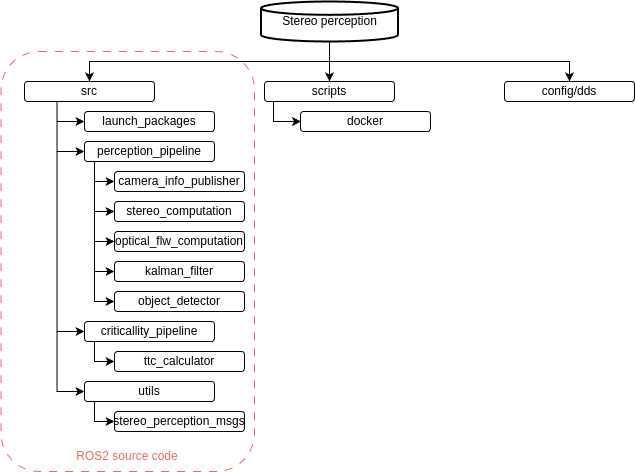

The diagram above was exported from draw.io. Its source (the exported page's mxGraphModel, read from the mxfile embedded in the PNG):
<mxGraphModel dx="983" dy="546" grid="1" gridSize="10" guides="1" tooltips="1" connect="1" arrows="1" fold="1" page="1" pageScale="1" pageWidth="827" pageHeight="1169" math="0" shadow="0">
  <root>
    <mxCell id="0" />
    <mxCell id="1" parent="0" />
    <mxCell id="lxnLhAGCRiwmvjavPN9j-57" value="" style="rounded=1;whiteSpace=wrap;html=1;fillColor=none;strokeColor=#EA6B66;dashed=1;dashPattern=8 8;" vertex="1" parent="1">
      <mxGeometry x="86.5" y="110" width="253.5" height="420" as="geometry" />
    </mxCell>
    <mxCell id="lxnLhAGCRiwmvjavPN9j-31" style="edgeStyle=orthogonalEdgeStyle;rounded=0;orthogonalLoop=1;jettySize=auto;html=1;exitX=0.25;exitY=1;exitDx=0;exitDy=0;entryX=0;entryY=0.5;entryDx=0;entryDy=0;" edge="1" parent="1" source="lxnLhAGCRiwmvjavPN9j-7" target="lxnLhAGCRiwmvjavPN9j-15">
      <mxGeometry relative="1" as="geometry" />
    </mxCell>
    <mxCell id="lxnLhAGCRiwmvjavPN9j-32" style="edgeStyle=orthogonalEdgeStyle;rounded=0;orthogonalLoop=1;jettySize=auto;html=1;exitX=0.25;exitY=1;exitDx=0;exitDy=0;entryX=0;entryY=0.5;entryDx=0;entryDy=0;" edge="1" parent="1" source="lxnLhAGCRiwmvjavPN9j-7" target="lxnLhAGCRiwmvjavPN9j-16">
      <mxGeometry relative="1" as="geometry" />
    </mxCell>
    <mxCell id="lxnLhAGCRiwmvjavPN9j-33" style="edgeStyle=orthogonalEdgeStyle;rounded=0;orthogonalLoop=1;jettySize=auto;html=1;exitX=0.25;exitY=1;exitDx=0;exitDy=0;entryX=0;entryY=0.5;entryDx=0;entryDy=0;" edge="1" parent="1" source="lxnLhAGCRiwmvjavPN9j-7" target="lxnLhAGCRiwmvjavPN9j-17">
      <mxGeometry relative="1" as="geometry" />
    </mxCell>
    <mxCell id="lxnLhAGCRiwmvjavPN9j-36" style="edgeStyle=orthogonalEdgeStyle;rounded=0;orthogonalLoop=1;jettySize=auto;html=1;exitX=0.25;exitY=1;exitDx=0;exitDy=0;" edge="1" parent="1">
      <mxGeometry relative="1" as="geometry">
        <mxPoint x="170" y="180" as="targetPoint" />
        <mxPoint x="142.5" y="160" as="sourcePoint" />
        <Array as="points">
          <mxPoint x="143" y="180" />
          <mxPoint x="160" y="180" />
        </Array>
      </mxGeometry>
    </mxCell>
    <mxCell id="lxnLhAGCRiwmvjavPN9j-7" value="src" style="rounded=1;whiteSpace=wrap;html=1;" vertex="1" parent="1">
      <mxGeometry x="110" y="140" width="130" height="20" as="geometry" />
    </mxCell>
    <mxCell id="lxnLhAGCRiwmvjavPN9j-54" style="edgeStyle=orthogonalEdgeStyle;rounded=0;orthogonalLoop=1;jettySize=auto;html=1;entryX=0.5;entryY=0;entryDx=0;entryDy=0;" edge="1" parent="1" source="lxnLhAGCRiwmvjavPN9j-2" target="lxnLhAGCRiwmvjavPN9j-7">
      <mxGeometry relative="1" as="geometry">
        <Array as="points">
          <mxPoint x="415" y="120" />
          <mxPoint x="175" y="120" />
        </Array>
      </mxGeometry>
    </mxCell>
    <mxCell id="lxnLhAGCRiwmvjavPN9j-55" style="edgeStyle=orthogonalEdgeStyle;rounded=0;orthogonalLoop=1;jettySize=auto;html=1;exitX=0.5;exitY=1;exitDx=0;exitDy=0;exitPerimeter=0;entryX=0.5;entryY=0;entryDx=0;entryDy=0;" edge="1" parent="1" source="lxnLhAGCRiwmvjavPN9j-2" target="lxnLhAGCRiwmvjavPN9j-8">
      <mxGeometry relative="1" as="geometry" />
    </mxCell>
    <mxCell id="lxnLhAGCRiwmvjavPN9j-56" style="edgeStyle=orthogonalEdgeStyle;rounded=0;orthogonalLoop=1;jettySize=auto;html=1;exitX=0.5;exitY=1;exitDx=0;exitDy=0;exitPerimeter=0;entryX=0.5;entryY=0;entryDx=0;entryDy=0;" edge="1" parent="1" source="lxnLhAGCRiwmvjavPN9j-2" target="lxnLhAGCRiwmvjavPN9j-9">
      <mxGeometry relative="1" as="geometry" />
    </mxCell>
    <mxCell id="lxnLhAGCRiwmvjavPN9j-2" value="Stereo perception" style="strokeWidth=2;html=1;shape=mxgraph.flowchart.database;whiteSpace=wrap;" vertex="1" parent="1">
      <mxGeometry x="346.5" y="60" width="137" height="40" as="geometry" />
    </mxCell>
    <mxCell id="lxnLhAGCRiwmvjavPN9j-8" value="scripts" style="rounded=1;whiteSpace=wrap;html=1;" vertex="1" parent="1">
      <mxGeometry x="350" y="140" width="130" height="20" as="geometry" />
    </mxCell>
    <mxCell id="lxnLhAGCRiwmvjavPN9j-9" value="config/dds" style="rounded=1;whiteSpace=wrap;html=1;" vertex="1" parent="1">
      <mxGeometry x="590" y="140" width="130" height="20" as="geometry" />
    </mxCell>
    <mxCell id="lxnLhAGCRiwmvjavPN9j-14" value="launch_packages" style="rounded=1;whiteSpace=wrap;html=1;" vertex="1" parent="1">
      <mxGeometry x="170" y="170" width="130" height="20" as="geometry" />
    </mxCell>
    <mxCell id="lxnLhAGCRiwmvjavPN9j-38" style="edgeStyle=orthogonalEdgeStyle;rounded=0;orthogonalLoop=1;jettySize=auto;html=1;exitX=0.25;exitY=1;exitDx=0;exitDy=0;entryX=0;entryY=0.5;entryDx=0;entryDy=0;" edge="1" parent="1">
      <mxGeometry relative="1" as="geometry">
        <mxPoint x="182.5" y="220" as="sourcePoint" />
        <mxPoint x="200" y="270" as="targetPoint" />
        <Array as="points">
          <mxPoint x="180" y="220" />
          <mxPoint x="180" y="270" />
        </Array>
      </mxGeometry>
    </mxCell>
    <mxCell id="lxnLhAGCRiwmvjavPN9j-39" style="edgeStyle=orthogonalEdgeStyle;rounded=0;orthogonalLoop=1;jettySize=auto;html=1;entryX=0;entryY=0.5;entryDx=0;entryDy=0;" edge="1" parent="1">
      <mxGeometry relative="1" as="geometry">
        <mxPoint x="180" y="220" as="sourcePoint" />
        <mxPoint x="200" y="300" as="targetPoint" />
        <Array as="points">
          <mxPoint x="180" y="220" />
          <mxPoint x="180" y="300" />
        </Array>
      </mxGeometry>
    </mxCell>
    <mxCell id="lxnLhAGCRiwmvjavPN9j-15" value="perception_pipeline" style="rounded=1;whiteSpace=wrap;html=1;" vertex="1" parent="1">
      <mxGeometry x="170" y="200" width="130" height="20" as="geometry" />
    </mxCell>
    <mxCell id="lxnLhAGCRiwmvjavPN9j-16" value="criticallity_pipeline" style="rounded=1;whiteSpace=wrap;html=1;" vertex="1" parent="1">
      <mxGeometry x="170" y="380" width="130" height="20" as="geometry" />
    </mxCell>
    <mxCell id="lxnLhAGCRiwmvjavPN9j-17" value="utils" style="rounded=1;whiteSpace=wrap;html=1;" vertex="1" parent="1">
      <mxGeometry x="170" y="440" width="130" height="20" as="geometry" />
    </mxCell>
    <mxCell id="lxnLhAGCRiwmvjavPN9j-18" value="camera_info_publisher" style="rounded=1;whiteSpace=wrap;html=1;" vertex="1" parent="1">
      <mxGeometry x="200" y="230" width="130" height="20" as="geometry" />
    </mxCell>
    <mxCell id="lxnLhAGCRiwmvjavPN9j-22" value="optical_flw_computation" style="rounded=1;whiteSpace=wrap;html=1;" vertex="1" parent="1">
      <mxGeometry x="200" y="290" width="130" height="20" as="geometry" />
    </mxCell>
    <mxCell id="lxnLhAGCRiwmvjavPN9j-23" value="stereo_computation" style="rounded=1;whiteSpace=wrap;html=1;" vertex="1" parent="1">
      <mxGeometry x="200" y="260" width="130" height="20" as="geometry" />
    </mxCell>
    <mxCell id="lxnLhAGCRiwmvjavPN9j-24" value="kalman_filter" style="rounded=1;whiteSpace=wrap;html=1;" vertex="1" parent="1">
      <mxGeometry x="200" y="320" width="130" height="20" as="geometry" />
    </mxCell>
    <mxCell id="lxnLhAGCRiwmvjavPN9j-25" value="object_detector" style="rounded=1;whiteSpace=wrap;html=1;" vertex="1" parent="1">
      <mxGeometry x="200" y="350" width="130" height="20" as="geometry" />
    </mxCell>
    <mxCell id="lxnLhAGCRiwmvjavPN9j-26" value="ttc_calculator" style="rounded=1;whiteSpace=wrap;html=1;" vertex="1" parent="1">
      <mxGeometry x="200" y="410" width="130" height="20" as="geometry" />
    </mxCell>
    <mxCell id="lxnLhAGCRiwmvjavPN9j-27" value="stereo_perception_msgs" style="rounded=1;whiteSpace=wrap;html=1;" vertex="1" parent="1">
      <mxGeometry x="200" y="470" width="130" height="20" as="geometry" />
    </mxCell>
    <mxCell id="lxnLhAGCRiwmvjavPN9j-40" style="edgeStyle=orthogonalEdgeStyle;rounded=0;orthogonalLoop=1;jettySize=auto;html=1;entryX=0;entryY=0.5;entryDx=0;entryDy=0;" edge="1" parent="1">
      <mxGeometry relative="1" as="geometry">
        <mxPoint x="180" y="250" as="sourcePoint" />
        <mxPoint x="200" y="330" as="targetPoint" />
        <Array as="points">
          <mxPoint x="180" y="250" />
          <mxPoint x="180" y="330" />
        </Array>
      </mxGeometry>
    </mxCell>
    <mxCell id="lxnLhAGCRiwmvjavPN9j-41" style="edgeStyle=orthogonalEdgeStyle;rounded=0;orthogonalLoop=1;jettySize=auto;html=1;entryX=0;entryY=0.5;entryDx=0;entryDy=0;" edge="1" parent="1">
      <mxGeometry relative="1" as="geometry">
        <mxPoint x="180" y="280" as="sourcePoint" />
        <mxPoint x="200" y="360" as="targetPoint" />
        <Array as="points">
          <mxPoint x="180" y="280" />
          <mxPoint x="180" y="360" />
        </Array>
      </mxGeometry>
    </mxCell>
    <mxCell id="lxnLhAGCRiwmvjavPN9j-42" style="edgeStyle=orthogonalEdgeStyle;rounded=0;orthogonalLoop=1;jettySize=auto;html=1;exitX=0.25;exitY=1;exitDx=0;exitDy=0;" edge="1" parent="1">
      <mxGeometry relative="1" as="geometry">
        <mxPoint x="182.5" y="220" as="sourcePoint" />
        <mxPoint x="200" y="240" as="targetPoint" />
        <Array as="points">
          <mxPoint x="180" y="220" />
          <mxPoint x="180" y="240" />
          <mxPoint x="200" y="240" />
        </Array>
      </mxGeometry>
    </mxCell>
    <mxCell id="lxnLhAGCRiwmvjavPN9j-43" style="edgeStyle=orthogonalEdgeStyle;rounded=0;orthogonalLoop=1;jettySize=auto;html=1;exitX=0.25;exitY=1;exitDx=0;exitDy=0;" edge="1" parent="1">
      <mxGeometry relative="1" as="geometry">
        <mxPoint x="182.5" y="400" as="sourcePoint" />
        <mxPoint x="200" y="420" as="targetPoint" />
        <Array as="points">
          <mxPoint x="180" y="400" />
          <mxPoint x="180" y="420" />
          <mxPoint x="200" y="420" />
        </Array>
      </mxGeometry>
    </mxCell>
    <mxCell id="lxnLhAGCRiwmvjavPN9j-44" style="edgeStyle=orthogonalEdgeStyle;rounded=0;orthogonalLoop=1;jettySize=auto;html=1;exitX=0.25;exitY=1;exitDx=0;exitDy=0;" edge="1" parent="1">
      <mxGeometry relative="1" as="geometry">
        <mxPoint x="182.5" y="460" as="sourcePoint" />
        <mxPoint x="200" y="480" as="targetPoint" />
        <Array as="points">
          <mxPoint x="180" y="460" />
          <mxPoint x="180" y="480" />
          <mxPoint x="200" y="480" />
        </Array>
      </mxGeometry>
    </mxCell>
    <mxCell id="lxnLhAGCRiwmvjavPN9j-45" value="docker" style="rounded=1;whiteSpace=wrap;html=1;" vertex="1" parent="1">
      <mxGeometry x="386" y="170" width="130" height="20" as="geometry" />
    </mxCell>
    <mxCell id="lxnLhAGCRiwmvjavPN9j-47" style="edgeStyle=orthogonalEdgeStyle;rounded=0;orthogonalLoop=1;jettySize=auto;html=1;exitX=0.25;exitY=1;exitDx=0;exitDy=0;" edge="1" parent="1">
      <mxGeometry relative="1" as="geometry">
        <mxPoint x="386.51" y="180" as="targetPoint" />
        <mxPoint x="359.01" y="160" as="sourcePoint" />
        <Array as="points">
          <mxPoint x="359.51" y="180" />
          <mxPoint x="376.51" y="180" />
        </Array>
      </mxGeometry>
    </mxCell>
    <mxCell id="lxnLhAGCRiwmvjavPN9j-58" value="&lt;font style=&quot;color: rgb(234, 107, 102);&quot;&gt;ROS2 source code&lt;/font&gt;" style="text;html=1;align=center;verticalAlign=middle;whiteSpace=wrap;rounded=0;" vertex="1" parent="1">
      <mxGeometry x="153.25" y="500" width="120" height="30" as="geometry" />
    </mxCell>
  </root>
</mxGraphModel>